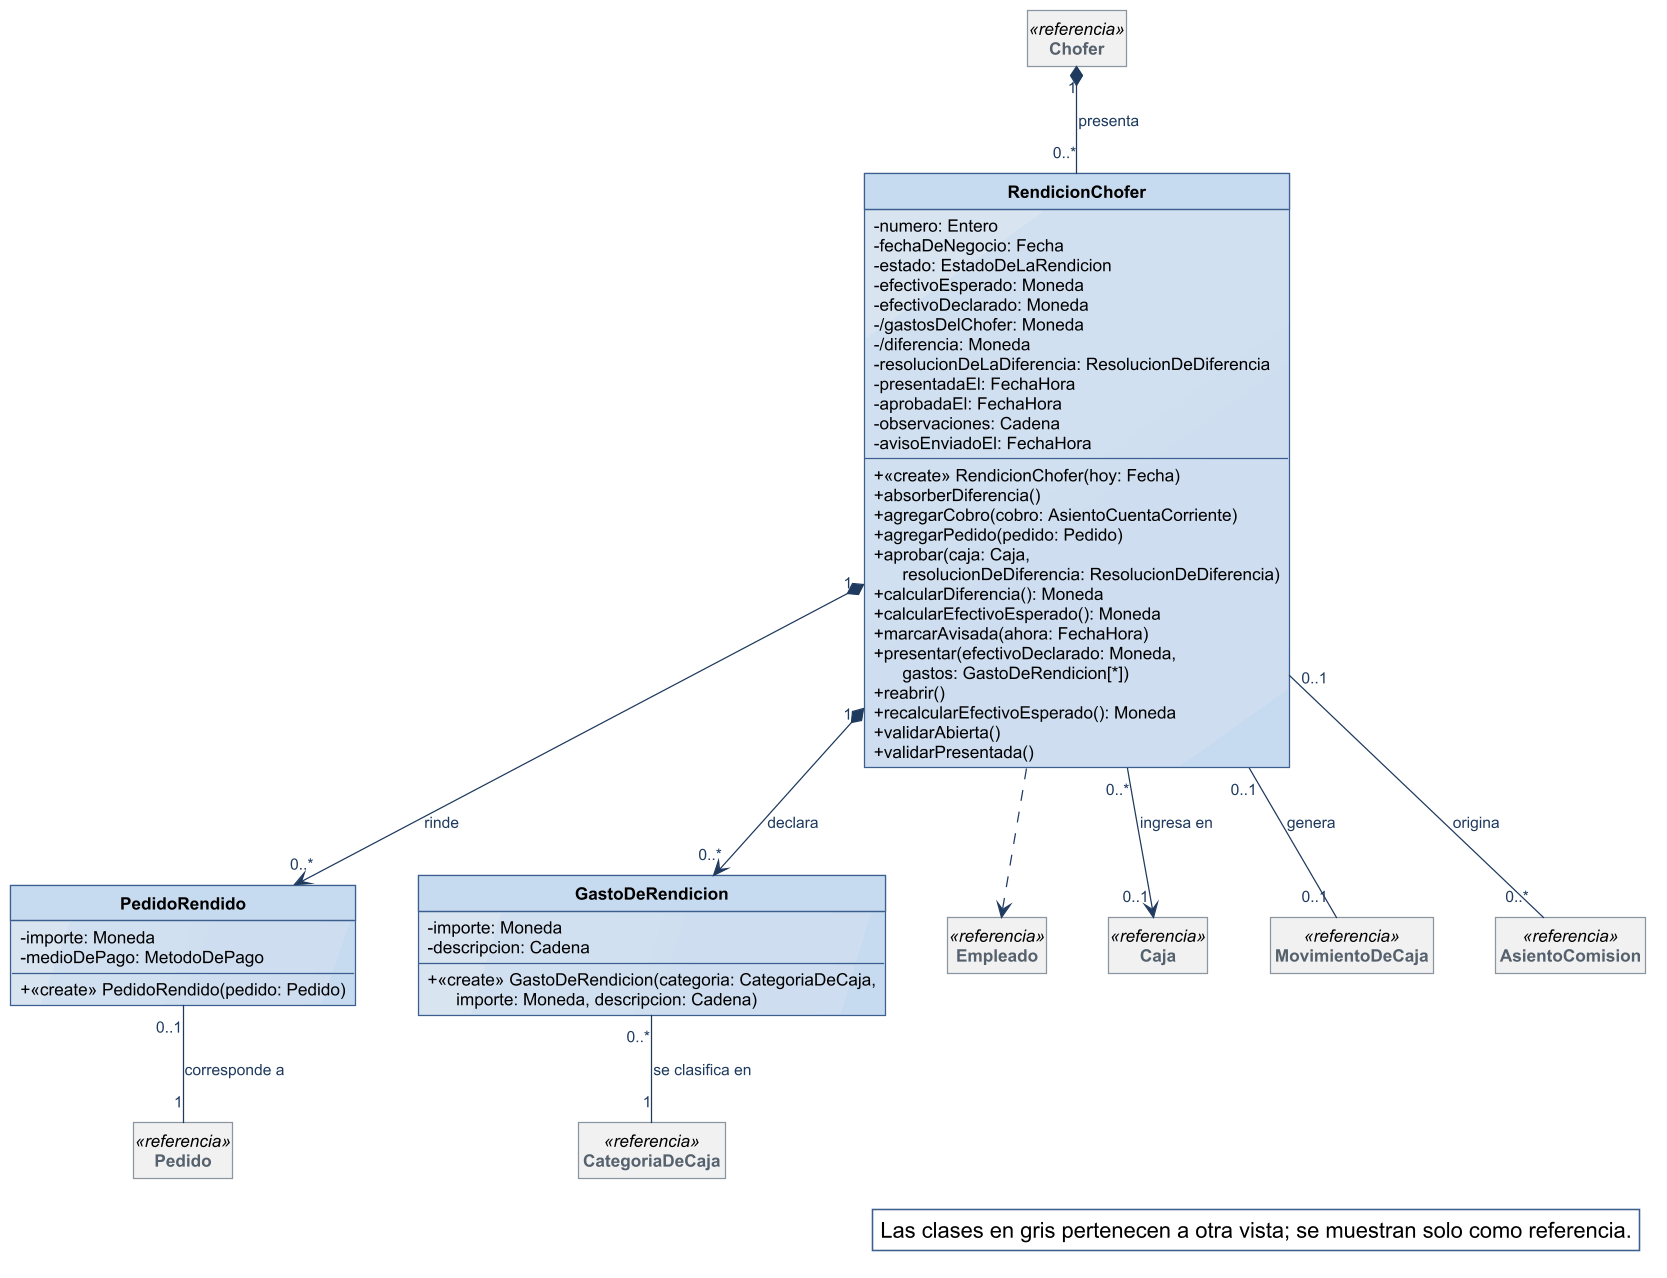

The diagram above was rendered by PlantUML. Its source (embedded in the PNG):
@startuml
!include ../estilo-vp.iuml
skinparam nodesep 40
skinparam ranksep 55
skinparam genericDisplay old
skinparam class<<referencia>> {
  BackgroundColor #F1F1F1
  BorderColor #8A97A3
  FontColor #55616C
}
skinparam class<<fachada>> {
  HeaderBackgroundColor #B7CDE8
}
skinparam class<<controlador>> {
  HeaderBackgroundColor #B7CDE8
}
skinparam class<<fabricación pura>> {
  HeaderBackgroundColor #E4ECF6
}
skinparam class<<colección>> {
  HeaderBackgroundColor #E6E6E6
}
skinparam class<<adaptador>> {
  HeaderBackgroundColor #D5E3F3
}
skinparam packageStyle rectangle
hide circle
hide empty members

class RendicionChofer {
  - numero: Entero
  - fechaDeNegocio: Fecha
  - estado: EstadoDeLaRendicion
  - efectivoEsperado: Moneda
  - efectivoDeclarado: Moneda
  - /gastosDelChofer: Moneda
  - /diferencia: Moneda
  - resolucionDeLaDiferencia: ResolucionDeDiferencia
  - presentadaEl: FechaHora
  - aprobadaEl: FechaHora
  - observaciones: Cadena
  - avisoEnviadoEl: FechaHora
  + «create» RendicionChofer(hoy: Fecha)
  + absorberDiferencia()
  + agregarCobro(cobro: AsientoCuentaCorriente)
  + agregarPedido(pedido: Pedido)
  + aprobar(caja: Caja,\n      resolucionDeDiferencia: ResolucionDeDiferencia)
  + calcularDiferencia(): Moneda
  + calcularEfectivoEsperado(): Moneda
  + marcarAvisada(ahora: FechaHora)
  + presentar(efectivoDeclarado: Moneda,\n      gastos: GastoDeRendicion[*])
  + reabrir()
  + recalcularEfectivoEsperado(): Moneda
  + validarAbierta()
  + validarPresentada()
}
class PedidoRendido {
  - importe: Moneda
  - medioDePago: MetodoDePago
  + «create» PedidoRendido(pedido: Pedido)
}
class GastoDeRendicion {
  - importe: Moneda
  - descripcion: Cadena
  + «create» GastoDeRendicion(categoria: CategoriaDeCaja,\n      importe: Moneda, descripcion: Cadena)
}
class Chofer <<referencia>>
class Empleado <<referencia>>
class Pedido <<referencia>>
class Caja <<referencia>>
class MovimientoDeCaja <<referencia>>
class CategoriaDeCaja <<referencia>>
class AsientoComision <<referencia>>

Chofer "1" *-- "0..*" RendicionChofer : presenta
RendicionChofer "0..*" --> "0..1" Caja : ingresa en
RendicionChofer "0..1" -- "0..1" MovimientoDeCaja : genera
RendicionChofer "1" *--> "0..*" PedidoRendido : rinde
PedidoRendido "0..1" -- "1" Pedido : corresponde a
RendicionChofer "1" *--> "0..*" GastoDeRendicion : declara
GastoDeRendicion "0..*" -- "1" CategoriaDeCaja : se clasifica en
RendicionChofer "0..1" -- "0..*" AsientoComision : origina
RendicionChofer ..> Empleado

legend bottom right
  Las clases en gris pertenecen a otra vista; se muestran solo como referencia.
endlegend
@enduml